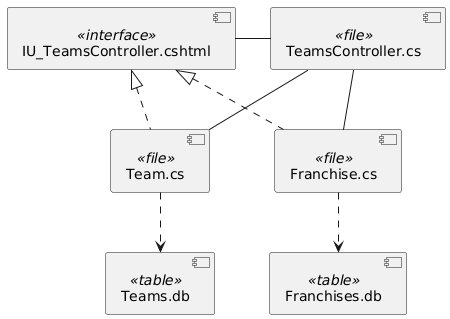

The diagram above was rendered by PlantUML. Its source (embedded in the PNG):
@startuml
component IU_TeamsController.cshtml <<interface>>

component TeamsController.cs <<file>>

component Team.cs <<file>>
component Franchise.cs <<file>>

component Teams.db <<table>>
component Franchises.db <<table>>

'huidcsbi
IU_TeamsController.cshtml - TeamsController.cs
IU_TeamsController.cshtml <|. Team.cs
IU_TeamsController.cshtml <|. Franchise.cs
TeamsController.cs -d- Team.cs
TeamsController.cs -d- Franchise.cs
Team.cs .d.> Teams.db
Franchise.cs .d.> Franchises.db
@enduml